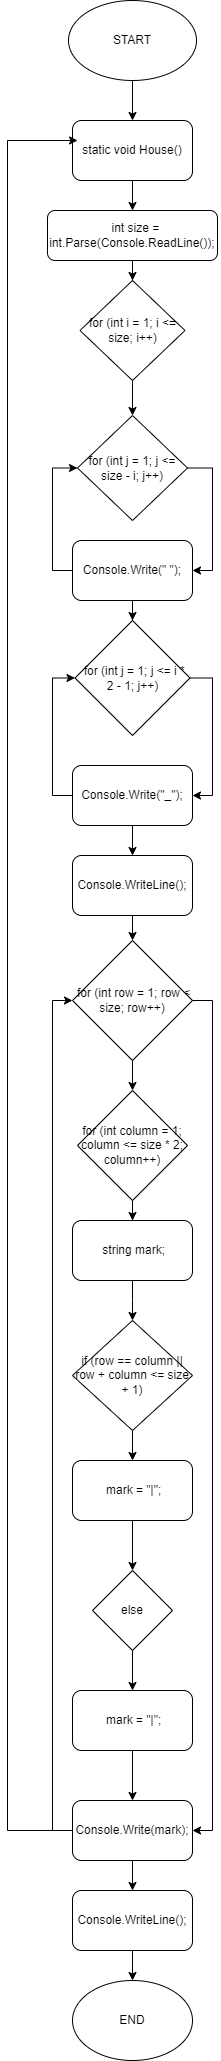

The diagram above was exported from draw.io. Its source (the exported page's mxGraphModel, read from the mxfile embedded in the PNG):
<mxGraphModel dx="792" dy="2367" grid="1" gridSize="10" guides="1" tooltips="1" connect="1" arrows="1" fold="1" page="1" pageScale="1" pageWidth="827" pageHeight="1169" math="0" shadow="0">
  <root>
    <mxCell id="0" />
    <mxCell id="1" parent="0" />
    <mxCell id="5qpyIuoL-1OMmhQAKv-t-65" style="edgeStyle=orthogonalEdgeStyle;rounded=0;orthogonalLoop=1;jettySize=auto;html=1;" edge="1" parent="1" source="5qpyIuoL-1OMmhQAKv-t-28" target="5qpyIuoL-1OMmhQAKv-t-29">
      <mxGeometry relative="1" as="geometry" />
    </mxCell>
    <mxCell id="5qpyIuoL-1OMmhQAKv-t-28" value="static void House()" style="rounded=1;whiteSpace=wrap;html=1;" vertex="1" parent="1">
      <mxGeometry x="125" y="-90" width="120" height="60" as="geometry" />
    </mxCell>
    <mxCell id="5qpyIuoL-1OMmhQAKv-t-67" style="edgeStyle=orthogonalEdgeStyle;rounded=0;orthogonalLoop=1;jettySize=auto;html=1;entryX=0.5;entryY=0;entryDx=0;entryDy=0;" edge="1" parent="1" source="5qpyIuoL-1OMmhQAKv-t-29" target="5qpyIuoL-1OMmhQAKv-t-30">
      <mxGeometry relative="1" as="geometry" />
    </mxCell>
    <mxCell id="5qpyIuoL-1OMmhQAKv-t-29" value="&amp;nbsp; int size = int.Parse(Console.ReadLine());" style="rounded=1;whiteSpace=wrap;html=1;" vertex="1" parent="1">
      <mxGeometry x="100" width="170" height="50" as="geometry" />
    </mxCell>
    <mxCell id="5qpyIuoL-1OMmhQAKv-t-66" style="edgeStyle=orthogonalEdgeStyle;rounded=0;orthogonalLoop=1;jettySize=auto;html=1;entryX=0.5;entryY=0;entryDx=0;entryDy=0;" edge="1" parent="1" source="5qpyIuoL-1OMmhQAKv-t-30" target="5qpyIuoL-1OMmhQAKv-t-31">
      <mxGeometry relative="1" as="geometry" />
    </mxCell>
    <mxCell id="5qpyIuoL-1OMmhQAKv-t-30" value="for (int i = 1; i &amp;lt;= size; i++)" style="rhombus;whiteSpace=wrap;html=1;" vertex="1" parent="1">
      <mxGeometry x="132.5" y="70" width="105" height="100" as="geometry" />
    </mxCell>
    <mxCell id="5qpyIuoL-1OMmhQAKv-t-79" style="edgeStyle=orthogonalEdgeStyle;rounded=0;orthogonalLoop=1;jettySize=auto;html=1;entryX=1;entryY=0.5;entryDx=0;entryDy=0;exitX=1;exitY=0.5;exitDx=0;exitDy=0;" edge="1" parent="1" source="5qpyIuoL-1OMmhQAKv-t-31" target="5qpyIuoL-1OMmhQAKv-t-32">
      <mxGeometry relative="1" as="geometry" />
    </mxCell>
    <mxCell id="5qpyIuoL-1OMmhQAKv-t-31" value="for (int j = 1; j &lt;= size - i; j++)" style="rhombus;whiteSpace=wrap;html=1;" vertex="1" parent="1">
      <mxGeometry x="130" y="205" width="110" height="105" as="geometry" />
    </mxCell>
    <mxCell id="5qpyIuoL-1OMmhQAKv-t-49" style="edgeStyle=orthogonalEdgeStyle;rounded=0;orthogonalLoop=1;jettySize=auto;html=1;entryX=0.5;entryY=0;entryDx=0;entryDy=0;" edge="1" parent="1" source="5qpyIuoL-1OMmhQAKv-t-32" target="5qpyIuoL-1OMmhQAKv-t-34">
      <mxGeometry relative="1" as="geometry" />
    </mxCell>
    <mxCell id="5qpyIuoL-1OMmhQAKv-t-80" style="edgeStyle=orthogonalEdgeStyle;rounded=0;orthogonalLoop=1;jettySize=auto;html=1;entryX=0;entryY=0.5;entryDx=0;entryDy=0;exitX=0;exitY=0.5;exitDx=0;exitDy=0;" edge="1" parent="1" source="5qpyIuoL-1OMmhQAKv-t-32" target="5qpyIuoL-1OMmhQAKv-t-31">
      <mxGeometry relative="1" as="geometry" />
    </mxCell>
    <mxCell id="5qpyIuoL-1OMmhQAKv-t-32" value="Console.Write(&quot; &quot;);" style="rounded=1;whiteSpace=wrap;html=1;" vertex="1" parent="1">
      <mxGeometry x="125" y="330" width="120" height="60" as="geometry" />
    </mxCell>
    <mxCell id="5qpyIuoL-1OMmhQAKv-t-81" style="edgeStyle=orthogonalEdgeStyle;rounded=0;orthogonalLoop=1;jettySize=auto;html=1;entryX=1;entryY=0.5;entryDx=0;entryDy=0;exitX=1;exitY=0.5;exitDx=0;exitDy=0;" edge="1" parent="1" source="5qpyIuoL-1OMmhQAKv-t-34" target="5qpyIuoL-1OMmhQAKv-t-35">
      <mxGeometry relative="1" as="geometry" />
    </mxCell>
    <mxCell id="5qpyIuoL-1OMmhQAKv-t-34" value="&amp;nbsp;for (int j = 1; j &amp;lt;= i * 2 - 1; j++)" style="rhombus;whiteSpace=wrap;html=1;" vertex="1" parent="1">
      <mxGeometry x="127.5" y="410" width="115" height="115" as="geometry" />
    </mxCell>
    <mxCell id="5qpyIuoL-1OMmhQAKv-t-51" style="edgeStyle=orthogonalEdgeStyle;rounded=0;orthogonalLoop=1;jettySize=auto;html=1;" edge="1" parent="1" source="5qpyIuoL-1OMmhQAKv-t-35" target="5qpyIuoL-1OMmhQAKv-t-46">
      <mxGeometry relative="1" as="geometry" />
    </mxCell>
    <mxCell id="5qpyIuoL-1OMmhQAKv-t-82" style="edgeStyle=orthogonalEdgeStyle;rounded=0;orthogonalLoop=1;jettySize=auto;html=1;entryX=0;entryY=0.5;entryDx=0;entryDy=0;exitX=0;exitY=0.5;exitDx=0;exitDy=0;" edge="1" parent="1" source="5qpyIuoL-1OMmhQAKv-t-35" target="5qpyIuoL-1OMmhQAKv-t-34">
      <mxGeometry relative="1" as="geometry" />
    </mxCell>
    <mxCell id="5qpyIuoL-1OMmhQAKv-t-35" value="Console.Write(&quot;_&quot;);" style="rounded=1;whiteSpace=wrap;html=1;" vertex="1" parent="1">
      <mxGeometry x="125" y="555" width="120" height="60" as="geometry" />
    </mxCell>
    <mxCell id="5qpyIuoL-1OMmhQAKv-t-78" style="edgeStyle=orthogonalEdgeStyle;rounded=0;orthogonalLoop=1;jettySize=auto;html=1;" edge="1" parent="1" source="5qpyIuoL-1OMmhQAKv-t-36" target="5qpyIuoL-1OMmhQAKv-t-77">
      <mxGeometry relative="1" as="geometry" />
    </mxCell>
    <mxCell id="5qpyIuoL-1OMmhQAKv-t-36" value="Console.WriteLine();" style="rounded=1;whiteSpace=wrap;html=1;" vertex="1" parent="1">
      <mxGeometry x="125" y="1680" width="120" height="60" as="geometry" />
    </mxCell>
    <mxCell id="5qpyIuoL-1OMmhQAKv-t-53" style="edgeStyle=orthogonalEdgeStyle;rounded=0;orthogonalLoop=1;jettySize=auto;html=1;entryX=0.5;entryY=0;entryDx=0;entryDy=0;" edge="1" parent="1" source="5qpyIuoL-1OMmhQAKv-t-37" target="5qpyIuoL-1OMmhQAKv-t-38">
      <mxGeometry relative="1" as="geometry" />
    </mxCell>
    <mxCell id="5qpyIuoL-1OMmhQAKv-t-37" value="&amp;nbsp;for (int row = 1; row &amp;lt; size; row++)" style="rhombus;whiteSpace=wrap;html=1;" vertex="1" parent="1">
      <mxGeometry x="125" y="730" width="120" height="120" as="geometry" />
    </mxCell>
    <mxCell id="5qpyIuoL-1OMmhQAKv-t-54" style="edgeStyle=orthogonalEdgeStyle;rounded=0;orthogonalLoop=1;jettySize=auto;html=1;" edge="1" parent="1" source="5qpyIuoL-1OMmhQAKv-t-38" target="5qpyIuoL-1OMmhQAKv-t-39">
      <mxGeometry relative="1" as="geometry" />
    </mxCell>
    <mxCell id="5qpyIuoL-1OMmhQAKv-t-72" style="edgeStyle=orthogonalEdgeStyle;rounded=0;orthogonalLoop=1;jettySize=auto;html=1;entryX=1;entryY=0.5;entryDx=0;entryDy=0;exitX=1;exitY=0.5;exitDx=0;exitDy=0;" edge="1" parent="1" source="5qpyIuoL-1OMmhQAKv-t-37" target="5qpyIuoL-1OMmhQAKv-t-45">
      <mxGeometry relative="1" as="geometry">
        <mxPoint x="390" y="1400" as="targetPoint" />
        <Array as="points">
          <mxPoint x="265" y="790" />
          <mxPoint x="265" y="1620" />
        </Array>
      </mxGeometry>
    </mxCell>
    <mxCell id="5qpyIuoL-1OMmhQAKv-t-38" value="for (int column = 1; column &amp;lt;= size * 2; column++)" style="rhombus;whiteSpace=wrap;html=1;" vertex="1" parent="1">
      <mxGeometry x="130" y="880" width="110" height="110" as="geometry" />
    </mxCell>
    <mxCell id="5qpyIuoL-1OMmhQAKv-t-56" style="edgeStyle=orthogonalEdgeStyle;rounded=0;orthogonalLoop=1;jettySize=auto;html=1;" edge="1" parent="1" source="5qpyIuoL-1OMmhQAKv-t-39">
      <mxGeometry relative="1" as="geometry">
        <mxPoint x="185" y="1110" as="targetPoint" />
      </mxGeometry>
    </mxCell>
    <mxCell id="5qpyIuoL-1OMmhQAKv-t-39" value="&lt;div&gt;&amp;nbsp;string mark;&lt;/div&gt;" style="rounded=1;whiteSpace=wrap;html=1;" vertex="1" parent="1">
      <mxGeometry x="125" y="1010" width="120" height="60" as="geometry" />
    </mxCell>
    <mxCell id="5qpyIuoL-1OMmhQAKv-t-57" style="edgeStyle=orthogonalEdgeStyle;rounded=0;orthogonalLoop=1;jettySize=auto;html=1;entryX=0.5;entryY=0;entryDx=0;entryDy=0;" edge="1" parent="1" source="5qpyIuoL-1OMmhQAKv-t-40" target="5qpyIuoL-1OMmhQAKv-t-43">
      <mxGeometry relative="1" as="geometry" />
    </mxCell>
    <mxCell id="5qpyIuoL-1OMmhQAKv-t-40" value="if (row == column || row + column &amp;lt;= size + 1)" style="rhombus;whiteSpace=wrap;html=1;" vertex="1" parent="1">
      <mxGeometry x="125" y="1110" width="120" height="110" as="geometry" />
    </mxCell>
    <mxCell id="5qpyIuoL-1OMmhQAKv-t-60" style="edgeStyle=orthogonalEdgeStyle;rounded=0;orthogonalLoop=1;jettySize=auto;html=1;entryX=0.5;entryY=0;entryDx=0;entryDy=0;" edge="1" parent="1" source="5qpyIuoL-1OMmhQAKv-t-41" target="5qpyIuoL-1OMmhQAKv-t-45">
      <mxGeometry relative="1" as="geometry" />
    </mxCell>
    <mxCell id="5qpyIuoL-1OMmhQAKv-t-41" value="&amp;nbsp;mark = &quot;|&quot;;" style="rounded=1;whiteSpace=wrap;html=1;" vertex="1" parent="1">
      <mxGeometry x="125" y="1480" width="120" height="60" as="geometry" />
    </mxCell>
    <mxCell id="5qpyIuoL-1OMmhQAKv-t-59" style="edgeStyle=orthogonalEdgeStyle;rounded=0;orthogonalLoop=1;jettySize=auto;html=1;entryX=0.5;entryY=0;entryDx=0;entryDy=0;" edge="1" parent="1" source="5qpyIuoL-1OMmhQAKv-t-42" target="5qpyIuoL-1OMmhQAKv-t-41">
      <mxGeometry relative="1" as="geometry" />
    </mxCell>
    <mxCell id="5qpyIuoL-1OMmhQAKv-t-42" value="else" style="rhombus;whiteSpace=wrap;html=1;" vertex="1" parent="1">
      <mxGeometry x="145" y="1360" width="80" height="80" as="geometry" />
    </mxCell>
    <mxCell id="5qpyIuoL-1OMmhQAKv-t-58" style="edgeStyle=orthogonalEdgeStyle;rounded=0;orthogonalLoop=1;jettySize=auto;html=1;" edge="1" parent="1" source="5qpyIuoL-1OMmhQAKv-t-43" target="5qpyIuoL-1OMmhQAKv-t-42">
      <mxGeometry relative="1" as="geometry" />
    </mxCell>
    <mxCell id="5qpyIuoL-1OMmhQAKv-t-43" value="&amp;nbsp;mark = &quot;|&quot;;" style="rounded=1;whiteSpace=wrap;html=1;" vertex="1" parent="1">
      <mxGeometry x="125" y="1250" width="120" height="60" as="geometry" />
    </mxCell>
    <mxCell id="5qpyIuoL-1OMmhQAKv-t-62" style="edgeStyle=orthogonalEdgeStyle;rounded=0;orthogonalLoop=1;jettySize=auto;html=1;" edge="1" parent="1" source="5qpyIuoL-1OMmhQAKv-t-45" target="5qpyIuoL-1OMmhQAKv-t-36">
      <mxGeometry relative="1" as="geometry" />
    </mxCell>
    <mxCell id="5qpyIuoL-1OMmhQAKv-t-73" style="edgeStyle=orthogonalEdgeStyle;rounded=0;orthogonalLoop=1;jettySize=auto;html=1;entryX=0;entryY=0.5;entryDx=0;entryDy=0;exitX=0;exitY=0.5;exitDx=0;exitDy=0;" edge="1" parent="1" source="5qpyIuoL-1OMmhQAKv-t-45" target="5qpyIuoL-1OMmhQAKv-t-37">
      <mxGeometry relative="1" as="geometry" />
    </mxCell>
    <mxCell id="5qpyIuoL-1OMmhQAKv-t-74" style="edgeStyle=orthogonalEdgeStyle;rounded=0;orthogonalLoop=1;jettySize=auto;html=1;entryX=0.042;entryY=0.333;entryDx=0;entryDy=0;entryPerimeter=0;exitX=0;exitY=0.5;exitDx=0;exitDy=0;" edge="1" parent="1" source="5qpyIuoL-1OMmhQAKv-t-45" target="5qpyIuoL-1OMmhQAKv-t-28">
      <mxGeometry relative="1" as="geometry">
        <mxPoint x="120" y="-70" as="targetPoint" />
        <mxPoint x="180" y="1580" as="sourcePoint" />
        <Array as="points">
          <mxPoint x="60" y="1620" />
          <mxPoint x="60" y="-70" />
        </Array>
      </mxGeometry>
    </mxCell>
    <mxCell id="5qpyIuoL-1OMmhQAKv-t-45" value="Console.Write(mark);" style="rounded=1;whiteSpace=wrap;html=1;" vertex="1" parent="1">
      <mxGeometry x="125" y="1590" width="120" height="60" as="geometry" />
    </mxCell>
    <mxCell id="5qpyIuoL-1OMmhQAKv-t-52" style="edgeStyle=orthogonalEdgeStyle;rounded=0;orthogonalLoop=1;jettySize=auto;html=1;entryX=0.5;entryY=0;entryDx=0;entryDy=0;" edge="1" parent="1" source="5qpyIuoL-1OMmhQAKv-t-46" target="5qpyIuoL-1OMmhQAKv-t-37">
      <mxGeometry relative="1" as="geometry" />
    </mxCell>
    <mxCell id="5qpyIuoL-1OMmhQAKv-t-46" value="&lt;div&gt;&lt;span style=&quot;background-color: initial;&quot;&gt;Console.WriteLine();&lt;/span&gt;&lt;br&gt;&lt;/div&gt;" style="rounded=1;whiteSpace=wrap;html=1;" vertex="1" parent="1">
      <mxGeometry x="125" y="645" width="120" height="60" as="geometry" />
    </mxCell>
    <mxCell id="5qpyIuoL-1OMmhQAKv-t-76" style="edgeStyle=orthogonalEdgeStyle;rounded=0;orthogonalLoop=1;jettySize=auto;html=1;entryX=0.5;entryY=0;entryDx=0;entryDy=0;" edge="1" parent="1" source="5qpyIuoL-1OMmhQAKv-t-75" target="5qpyIuoL-1OMmhQAKv-t-28">
      <mxGeometry relative="1" as="geometry" />
    </mxCell>
    <mxCell id="5qpyIuoL-1OMmhQAKv-t-75" value="START" style="ellipse;whiteSpace=wrap;html=1;" vertex="1" parent="1">
      <mxGeometry x="121" y="-210" width="128" height="80" as="geometry" />
    </mxCell>
    <mxCell id="5qpyIuoL-1OMmhQAKv-t-77" value="END" style="ellipse;whiteSpace=wrap;html=1;" vertex="1" parent="1">
      <mxGeometry x="125" y="1770" width="120" height="80" as="geometry" />
    </mxCell>
  </root>
</mxGraphModel>